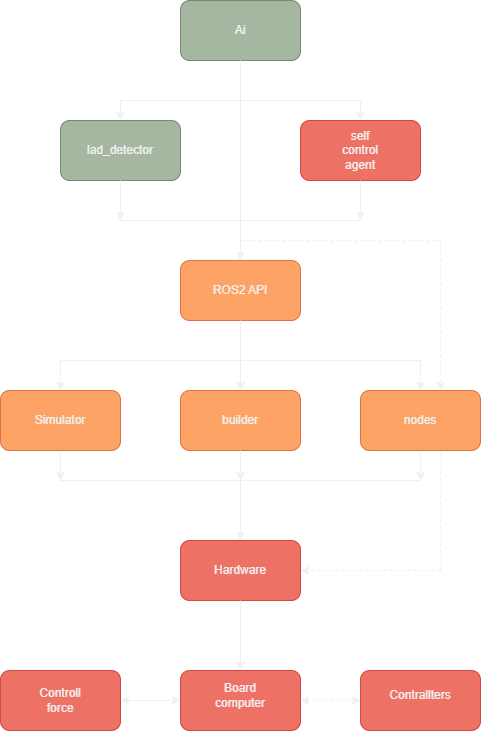

The diagram above was exported from draw.io. Its source (the exported page's mxGraphModel, read from the mxfile embedded in the PNG):
<mxGraphModel dx="2057" dy="865" grid="1" gridSize="10" guides="1" tooltips="1" connect="1" arrows="1" fold="1" page="1" pageScale="1" pageWidth="827" pageHeight="1169" math="0" shadow="0">
  <root>
    <mxCell id="0" />
    <mxCell id="1" parent="0" />
    <mxCell id="FSDQOVuu44SbjeD04BT0-1" value="" style="rounded=1;whiteSpace=wrap;html=1;fillColor=#6d8764;strokeColor=#3A5431;fillStyle=auto;fontColor=#ffffff;opacity=60;" vertex="1" parent="1">
      <mxGeometry x="340" y="100" width="120" height="60" as="geometry" />
    </mxCell>
    <mxCell id="FSDQOVuu44SbjeD04BT0-6" value="" style="rounded=1;whiteSpace=wrap;html=1;fillColor=#6d8764;fontColor=#ffffff;strokeColor=#3A5431;opacity=60;" vertex="1" parent="1">
      <mxGeometry x="220" y="220" width="120" height="60" as="geometry" />
    </mxCell>
    <mxCell id="FSDQOVuu44SbjeD04BT0-7" value="Ai" style="text;html=1;align=center;verticalAlign=middle;whiteSpace=wrap;rounded=0;" vertex="1" parent="1">
      <mxGeometry x="370" y="115" width="60" height="30" as="geometry" />
    </mxCell>
    <mxCell id="FSDQOVuu44SbjeD04BT0-8" value="" style="rounded=1;whiteSpace=wrap;html=1;fillColor=#e51400;fontColor=#ffffff;strokeColor=#B20000;opacity=60;" vertex="1" parent="1">
      <mxGeometry x="460" y="220" width="120" height="60" as="geometry" />
    </mxCell>
    <mxCell id="FSDQOVuu44SbjeD04BT0-9" value="lad_detector" style="text;html=1;align=center;verticalAlign=middle;whiteSpace=wrap;rounded=0;" vertex="1" parent="1">
      <mxGeometry x="250" y="235" width="60" height="30" as="geometry" />
    </mxCell>
    <mxCell id="FSDQOVuu44SbjeD04BT0-10" value="self control agent" style="text;html=1;align=center;verticalAlign=middle;whiteSpace=wrap;rounded=0;" vertex="1" parent="1">
      <mxGeometry x="490" y="235" width="60" height="30" as="geometry" />
    </mxCell>
    <mxCell id="FSDQOVuu44SbjeD04BT0-12" value="" style="endArrow=none;html=1;rounded=0;" edge="1" parent="1">
      <mxGeometry width="50" height="50" relative="1" as="geometry">
        <mxPoint x="400" y="200" as="sourcePoint" />
        <mxPoint x="280" y="200" as="targetPoint" />
      </mxGeometry>
    </mxCell>
    <mxCell id="FSDQOVuu44SbjeD04BT0-13" value="" style="endArrow=none;html=1;rounded=0;" edge="1" parent="1">
      <mxGeometry width="50" height="50" relative="1" as="geometry">
        <mxPoint x="400" y="200" as="sourcePoint" />
        <mxPoint x="520" y="200" as="targetPoint" />
      </mxGeometry>
    </mxCell>
    <mxCell id="FSDQOVuu44SbjeD04BT0-14" value="" style="endArrow=classic;html=1;rounded=0;entryX=0.5;entryY=0;entryDx=0;entryDy=0;" edge="1" parent="1" target="FSDQOVuu44SbjeD04BT0-6">
      <mxGeometry width="50" height="50" relative="1" as="geometry">
        <mxPoint x="280" y="200" as="sourcePoint" />
        <mxPoint x="570" y="230" as="targetPoint" />
      </mxGeometry>
    </mxCell>
    <mxCell id="FSDQOVuu44SbjeD04BT0-15" value="" style="endArrow=classic;html=1;rounded=0;entryX=0.5;entryY=0;entryDx=0;entryDy=0;" edge="1" parent="1" target="FSDQOVuu44SbjeD04BT0-8">
      <mxGeometry width="50" height="50" relative="1" as="geometry">
        <mxPoint x="520" y="200" as="sourcePoint" />
        <mxPoint x="610" y="145" as="targetPoint" />
      </mxGeometry>
    </mxCell>
    <mxCell id="FSDQOVuu44SbjeD04BT0-16" value="" style="endArrow=classic;html=1;rounded=0;" edge="1" parent="1">
      <mxGeometry width="50" height="50" relative="1" as="geometry">
        <mxPoint x="400" y="200" as="sourcePoint" />
        <mxPoint x="400" y="360" as="targetPoint" />
      </mxGeometry>
    </mxCell>
    <mxCell id="FSDQOVuu44SbjeD04BT0-17" value="" style="rounded=1;whiteSpace=wrap;html=1;fillColor=#fa6800;fontColor=#000000;strokeColor=#C73500;opacity=60;" vertex="1" parent="1">
      <mxGeometry x="340" y="360" width="120" height="60" as="geometry" />
    </mxCell>
    <mxCell id="FSDQOVuu44SbjeD04BT0-18" value="ROS2 API" style="text;html=1;align=center;verticalAlign=middle;whiteSpace=wrap;rounded=0;" vertex="1" parent="1">
      <mxGeometry x="370" y="375" width="60" height="30" as="geometry" />
    </mxCell>
    <mxCell id="FSDQOVuu44SbjeD04BT0-19" value="" style="endArrow=classic;html=1;rounded=0;exitX=0.5;exitY=1;exitDx=0;exitDy=0;" edge="1" parent="1" source="FSDQOVuu44SbjeD04BT0-8">
      <mxGeometry width="50" height="50" relative="1" as="geometry">
        <mxPoint x="480" y="380" as="sourcePoint" />
        <mxPoint x="520" y="320" as="targetPoint" />
      </mxGeometry>
    </mxCell>
    <mxCell id="FSDQOVuu44SbjeD04BT0-20" value="" style="endArrow=classic;html=1;rounded=0;exitX=0.5;exitY=1;exitDx=0;exitDy=0;" edge="1" parent="1" source="FSDQOVuu44SbjeD04BT0-6">
      <mxGeometry width="50" height="50" relative="1" as="geometry">
        <mxPoint x="480" y="380" as="sourcePoint" />
        <mxPoint x="280" y="320" as="targetPoint" />
      </mxGeometry>
    </mxCell>
    <mxCell id="FSDQOVuu44SbjeD04BT0-21" value="" style="endArrow=none;html=1;rounded=0;" edge="1" parent="1">
      <mxGeometry width="50" height="50" relative="1" as="geometry">
        <mxPoint x="280" y="320" as="sourcePoint" />
        <mxPoint x="520" y="320" as="targetPoint" />
      </mxGeometry>
    </mxCell>
    <mxCell id="FSDQOVuu44SbjeD04BT0-22" value="" style="endArrow=none;html=1;rounded=0;exitX=0.5;exitY=1;exitDx=0;exitDy=0;" edge="1" parent="1" source="FSDQOVuu44SbjeD04BT0-1">
      <mxGeometry width="50" height="50" relative="1" as="geometry">
        <mxPoint x="480" y="320" as="sourcePoint" />
        <mxPoint x="400" y="200" as="targetPoint" />
      </mxGeometry>
    </mxCell>
    <mxCell id="FSDQOVuu44SbjeD04BT0-39" style="edgeStyle=orthogonalEdgeStyle;rounded=0;orthogonalLoop=1;jettySize=auto;html=1;exitX=0.5;exitY=1;exitDx=0;exitDy=0;" edge="1" parent="1" source="FSDQOVuu44SbjeD04BT0-23">
      <mxGeometry relative="1" as="geometry">
        <mxPoint x="400" y="640" as="targetPoint" />
      </mxGeometry>
    </mxCell>
    <mxCell id="FSDQOVuu44SbjeD04BT0-23" value="" style="rounded=1;whiteSpace=wrap;html=1;fillColor=#fa6800;fontColor=#000000;strokeColor=#C73500;opacity=60;" vertex="1" parent="1">
      <mxGeometry x="340" y="490" width="120" height="60" as="geometry" />
    </mxCell>
    <mxCell id="FSDQOVuu44SbjeD04BT0-40" style="edgeStyle=orthogonalEdgeStyle;rounded=0;orthogonalLoop=1;jettySize=auto;html=1;exitX=0.5;exitY=1;exitDx=0;exitDy=0;" edge="1" parent="1" source="FSDQOVuu44SbjeD04BT0-24">
      <mxGeometry relative="1" as="geometry">
        <mxPoint x="580.3103448275863" y="580" as="targetPoint" />
      </mxGeometry>
    </mxCell>
    <mxCell id="FSDQOVuu44SbjeD04BT0-24" value="" style="rounded=1;whiteSpace=wrap;html=1;fillColor=#fa6800;fontColor=#000000;strokeColor=#C73500;opacity=60;" vertex="1" parent="1">
      <mxGeometry x="520" y="490" width="120" height="60" as="geometry" />
    </mxCell>
    <mxCell id="FSDQOVuu44SbjeD04BT0-38" style="edgeStyle=orthogonalEdgeStyle;rounded=0;orthogonalLoop=1;jettySize=auto;html=1;" edge="1" parent="1" source="FSDQOVuu44SbjeD04BT0-25">
      <mxGeometry relative="1" as="geometry">
        <mxPoint x="220" y="580" as="targetPoint" />
      </mxGeometry>
    </mxCell>
    <mxCell id="FSDQOVuu44SbjeD04BT0-25" value="" style="rounded=1;whiteSpace=wrap;html=1;fillColor=#fa6800;fontColor=#000000;strokeColor=#C73500;opacity=60;" vertex="1" parent="1">
      <mxGeometry x="160" y="490" width="120" height="60" as="geometry" />
    </mxCell>
    <mxCell id="FSDQOVuu44SbjeD04BT0-26" value="Simulator" style="text;html=1;align=center;verticalAlign=middle;whiteSpace=wrap;rounded=0;" vertex="1" parent="1">
      <mxGeometry x="190" y="505" width="60" height="30" as="geometry" />
    </mxCell>
    <mxCell id="FSDQOVuu44SbjeD04BT0-27" value="builder" style="text;html=1;align=center;verticalAlign=middle;whiteSpace=wrap;rounded=0;" vertex="1" parent="1">
      <mxGeometry x="370" y="505" width="60" height="30" as="geometry" />
    </mxCell>
    <mxCell id="FSDQOVuu44SbjeD04BT0-28" value="nodes" style="text;html=1;align=center;verticalAlign=middle;whiteSpace=wrap;rounded=0;" vertex="1" parent="1">
      <mxGeometry x="550" y="505" width="60" height="30" as="geometry" />
    </mxCell>
    <mxCell id="FSDQOVuu44SbjeD04BT0-31" value="" style="endArrow=none;html=1;rounded=0;exitX=0.5;exitY=1;exitDx=0;exitDy=0;" edge="1" parent="1" source="FSDQOVuu44SbjeD04BT0-17">
      <mxGeometry width="50" height="50" relative="1" as="geometry">
        <mxPoint x="480" y="450" as="sourcePoint" />
        <mxPoint x="400" y="460" as="targetPoint" />
      </mxGeometry>
    </mxCell>
    <mxCell id="FSDQOVuu44SbjeD04BT0-32" value="" style="endArrow=none;html=1;rounded=0;" edge="1" parent="1">
      <mxGeometry width="50" height="50" relative="1" as="geometry">
        <mxPoint x="400" y="460" as="sourcePoint" />
        <mxPoint x="580" y="460" as="targetPoint" />
      </mxGeometry>
    </mxCell>
    <mxCell id="FSDQOVuu44SbjeD04BT0-33" value="" style="endArrow=none;html=1;rounded=0;" edge="1" parent="1">
      <mxGeometry width="50" height="50" relative="1" as="geometry">
        <mxPoint x="400" y="460" as="sourcePoint" />
        <mxPoint x="220" y="460" as="targetPoint" />
      </mxGeometry>
    </mxCell>
    <mxCell id="FSDQOVuu44SbjeD04BT0-34" value="" style="endArrow=classic;html=1;rounded=0;entryX=0.5;entryY=0;entryDx=0;entryDy=0;" edge="1" parent="1" target="FSDQOVuu44SbjeD04BT0-25">
      <mxGeometry width="50" height="50" relative="1" as="geometry">
        <mxPoint x="220" y="460" as="sourcePoint" />
        <mxPoint x="530" y="470" as="targetPoint" />
      </mxGeometry>
    </mxCell>
    <mxCell id="FSDQOVuu44SbjeD04BT0-35" value="" style="endArrow=classic;html=1;rounded=0;entryX=0.5;entryY=0;entryDx=0;entryDy=0;" edge="1" parent="1" target="FSDQOVuu44SbjeD04BT0-23">
      <mxGeometry width="50" height="50" relative="1" as="geometry">
        <mxPoint x="400" y="460" as="sourcePoint" />
        <mxPoint x="230" y="500" as="targetPoint" />
        <Array as="points" />
      </mxGeometry>
    </mxCell>
    <mxCell id="FSDQOVuu44SbjeD04BT0-36" value="" style="endArrow=classic;html=1;rounded=0;entryX=0.5;entryY=0;entryDx=0;entryDy=0;" edge="1" parent="1" target="FSDQOVuu44SbjeD04BT0-24">
      <mxGeometry width="50" height="50" relative="1" as="geometry">
        <mxPoint x="580" y="460" as="sourcePoint" />
        <mxPoint x="240" y="510" as="targetPoint" />
      </mxGeometry>
    </mxCell>
    <mxCell id="FSDQOVuu44SbjeD04BT0-41" value="" style="endArrow=none;html=1;rounded=0;" edge="1" parent="1">
      <mxGeometry width="50" height="50" relative="1" as="geometry">
        <mxPoint x="220" y="580" as="sourcePoint" />
        <mxPoint x="580" y="580" as="targetPoint" />
      </mxGeometry>
    </mxCell>
    <mxCell id="FSDQOVuu44SbjeD04BT0-42" value="" style="endArrow=classic;html=1;rounded=0;exitX=0.5;exitY=1;exitDx=0;exitDy=0;" edge="1" parent="1" source="FSDQOVuu44SbjeD04BT0-23">
      <mxGeometry width="50" height="50" relative="1" as="geometry">
        <mxPoint x="470" y="590" as="sourcePoint" />
        <mxPoint x="400" y="580" as="targetPoint" />
      </mxGeometry>
    </mxCell>
    <mxCell id="FSDQOVuu44SbjeD04BT0-44" value="" style="endArrow=none;html=1;rounded=0;dashed=1;" edge="1" parent="1">
      <mxGeometry width="50" height="50" relative="1" as="geometry">
        <mxPoint x="400" y="340" as="sourcePoint" />
        <mxPoint x="600" y="340" as="targetPoint" />
      </mxGeometry>
    </mxCell>
    <mxCell id="FSDQOVuu44SbjeD04BT0-45" value="" style="endArrow=classic;html=1;rounded=0;dashed=1;entryX=0.667;entryY=0;entryDx=0;entryDy=0;entryPerimeter=0;" edge="1" parent="1" target="FSDQOVuu44SbjeD04BT0-24">
      <mxGeometry width="50" height="50" relative="1" as="geometry">
        <mxPoint x="600" y="340" as="sourcePoint" />
        <mxPoint x="580" y="460" as="targetPoint" />
      </mxGeometry>
    </mxCell>
    <mxCell id="FSDQOVuu44SbjeD04BT0-46" value="" style="rounded=1;whiteSpace=wrap;html=1;fillColor=#e51400;fontColor=#ffffff;strokeColor=#B20000;opacity=60;" vertex="1" parent="1">
      <mxGeometry x="340" y="640" width="120" height="60" as="geometry" />
    </mxCell>
    <mxCell id="FSDQOVuu44SbjeD04BT0-47" value="Hardware" style="text;html=1;align=center;verticalAlign=middle;whiteSpace=wrap;rounded=0;" vertex="1" parent="1">
      <mxGeometry x="370" y="655" width="60" height="30" as="geometry" />
    </mxCell>
    <mxCell id="FSDQOVuu44SbjeD04BT0-48" value="" style="rounded=1;whiteSpace=wrap;html=1;fillColor=#e51400;fontColor=#ffffff;strokeColor=#B20000;opacity=60;" vertex="1" parent="1">
      <mxGeometry x="160" y="770" width="120" height="60" as="geometry" />
    </mxCell>
    <mxCell id="FSDQOVuu44SbjeD04BT0-49" value="" style="rounded=1;whiteSpace=wrap;html=1;fillColor=#e51400;fontColor=#ffffff;strokeColor=#B20000;opacity=60;" vertex="1" parent="1">
      <mxGeometry x="340" y="770" width="120" height="60" as="geometry" />
    </mxCell>
    <mxCell id="FSDQOVuu44SbjeD04BT0-50" value="" style="rounded=1;whiteSpace=wrap;html=1;fillColor=#e51400;fontColor=#ffffff;strokeColor=#B20000;opacity=60;" vertex="1" parent="1">
      <mxGeometry x="520" y="770" width="120" height="60" as="geometry" />
    </mxCell>
    <mxCell id="FSDQOVuu44SbjeD04BT0-51" value="Board computer" style="text;html=1;align=center;verticalAlign=middle;whiteSpace=wrap;rounded=0;" vertex="1" parent="1">
      <mxGeometry x="370" y="780" width="60" height="30" as="geometry" />
    </mxCell>
    <mxCell id="FSDQOVuu44SbjeD04BT0-52" value="Contrallters" style="text;html=1;align=center;verticalAlign=middle;whiteSpace=wrap;rounded=0;" vertex="1" parent="1">
      <mxGeometry x="550" y="780" width="60" height="30" as="geometry" />
    </mxCell>
    <mxCell id="FSDQOVuu44SbjeD04BT0-53" value="Controll force" style="text;html=1;align=center;verticalAlign=middle;whiteSpace=wrap;rounded=0;" vertex="1" parent="1">
      <mxGeometry x="190" y="785" width="60" height="30" as="geometry" />
    </mxCell>
    <mxCell id="FSDQOVuu44SbjeD04BT0-54" value="" style="endArrow=classic;html=1;rounded=0;exitX=0.5;exitY=1;exitDx=0;exitDy=0;entryX=0.5;entryY=0;entryDx=0;entryDy=0;" edge="1" parent="1" source="FSDQOVuu44SbjeD04BT0-46" target="FSDQOVuu44SbjeD04BT0-49">
      <mxGeometry width="50" height="50" relative="1" as="geometry">
        <mxPoint x="470" y="720" as="sourcePoint" />
        <mxPoint x="520" y="670" as="targetPoint" />
      </mxGeometry>
    </mxCell>
    <mxCell id="FSDQOVuu44SbjeD04BT0-56" value="" style="endArrow=classic;startArrow=classic;html=1;rounded=0;exitX=1;exitY=0.5;exitDx=0;exitDy=0;entryX=0;entryY=0.5;entryDx=0;entryDy=0;dashed=1;" edge="1" parent="1" source="FSDQOVuu44SbjeD04BT0-49" target="FSDQOVuu44SbjeD04BT0-50">
      <mxGeometry width="50" height="50" relative="1" as="geometry">
        <mxPoint x="470" y="720" as="sourcePoint" />
        <mxPoint x="520" y="670" as="targetPoint" />
      </mxGeometry>
    </mxCell>
    <mxCell id="FSDQOVuu44SbjeD04BT0-57" value="" style="endArrow=classic;startArrow=classic;html=1;rounded=0;exitX=1;exitY=0.5;exitDx=0;exitDy=0;entryX=0;entryY=0.5;entryDx=0;entryDy=0;" edge="1" parent="1" source="FSDQOVuu44SbjeD04BT0-48" target="FSDQOVuu44SbjeD04BT0-49">
      <mxGeometry width="50" height="50" relative="1" as="geometry">
        <mxPoint x="470" y="720" as="sourcePoint" />
        <mxPoint x="520" y="670" as="targetPoint" />
      </mxGeometry>
    </mxCell>
    <mxCell id="FSDQOVuu44SbjeD04BT0-59" value="" style="endArrow=none;html=1;rounded=0;dashed=1;" edge="1" parent="1">
      <mxGeometry width="50" height="50" relative="1" as="geometry">
        <mxPoint x="600" y="670" as="sourcePoint" />
        <mxPoint x="600" y="552" as="targetPoint" />
      </mxGeometry>
    </mxCell>
    <mxCell id="FSDQOVuu44SbjeD04BT0-60" value="" style="endArrow=classic;html=1;rounded=0;entryX=1;entryY=0.5;entryDx=0;entryDy=0;dashed=1;" edge="1" parent="1" target="FSDQOVuu44SbjeD04BT0-46">
      <mxGeometry width="50" height="50" relative="1" as="geometry">
        <mxPoint x="600" y="670" as="sourcePoint" />
        <mxPoint x="520" y="580" as="targetPoint" />
      </mxGeometry>
    </mxCell>
  </root>
</mxGraphModel>